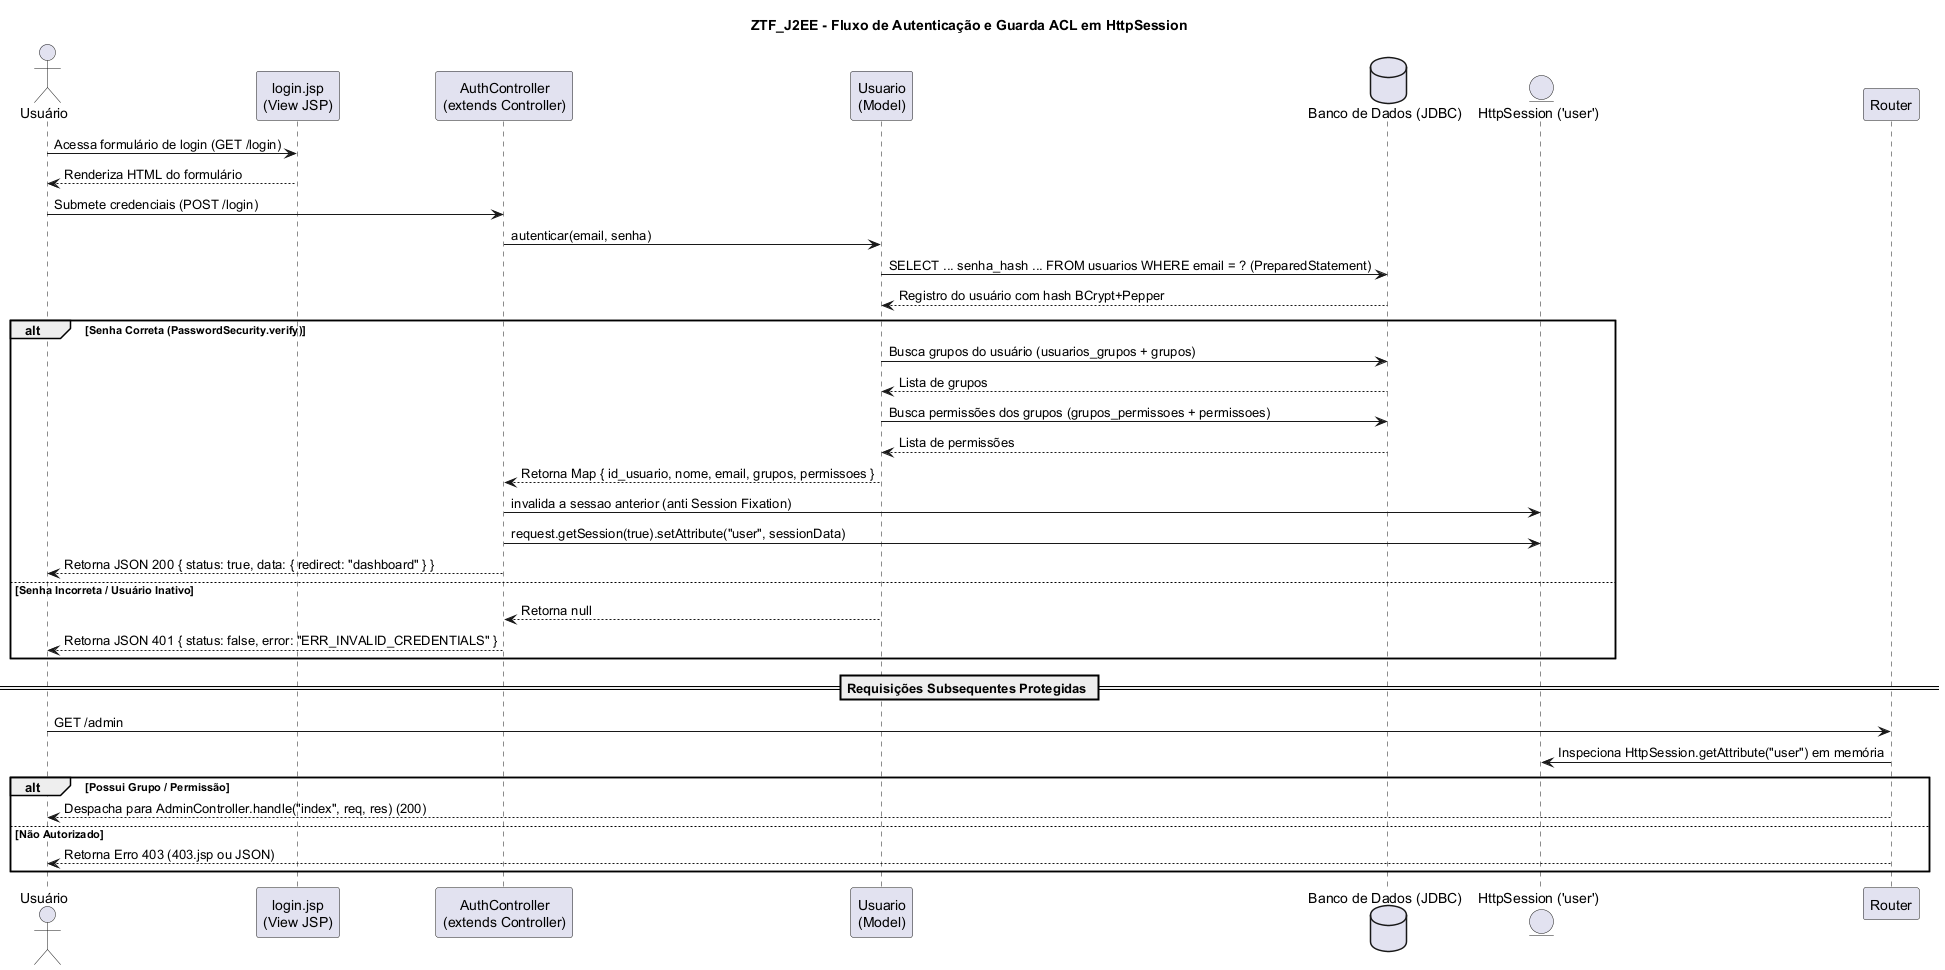

The diagram above was rendered by PlantUML. Its source (embedded in the PNG):
@startuml Session_ACL
!pragma layout smetana
title ZTF_J2EE - Fluxo de Autenticação e Guarda ACL em HttpSession

actor "Usuário" as User
participant "login.jsp\n(View JSP)" as View
participant "AuthController\n(extends Controller)" as Auth
participant "Usuario\n(Model)" as Model
database "Banco de Dados (JDBC)" as DB
entity "HttpSession ('user')" as Session
participant "Router" as Router

User -> View : Acessa formulário de login (GET /login)
View --> User : Renderiza HTML do formulário

User -> Auth : Submete credenciais (POST /login)
Auth -> Model : autenticar(email, senha)
Model -> DB : SELECT ... senha_hash ... FROM usuarios WHERE email = ? (PreparedStatement)
DB --> Model : Registro do usuário com hash BCrypt+Pepper

alt Senha Correta (PasswordSecurity.verify)
    Model -> DB : Busca grupos do usuário (usuarios_grupos + grupos)
    DB --> Model : Lista de grupos
    Model -> DB : Busca permissões dos grupos (grupos_permissoes + permissoes)
    DB --> Model : Lista de permissões

    Model --> Auth : Retorna Map { id_usuario, nome, email, grupos, permissoes }
    Auth -> Session : invalida a sessao anterior (anti Session Fixation)
    Auth -> Session : request.getSession(true).setAttribute("user", sessionData)
    Auth --> User : Retorna JSON 200 { status: true, data: { redirect: "dashboard" } }
else Senha Incorreta / Usuário Inativo
    Model --> Auth : Retorna null
    Auth --> User : Retorna JSON 401 { status: false, error: "ERR_INVALID_CREDENTIALS" }
end

== Requisições Subsequentes Protegidas ==

User -> Router : GET /admin
Router -> Session : Inspeciona HttpSession.getAttribute("user") em memória
alt Possui Grupo / Permissão
    Router --> User : Despacha para AdminController.handle("index", req, res) (200)
else Não Autorizado
    Router --> User : Retorna Erro 403 (403.jsp ou JSON)
end

@enduml